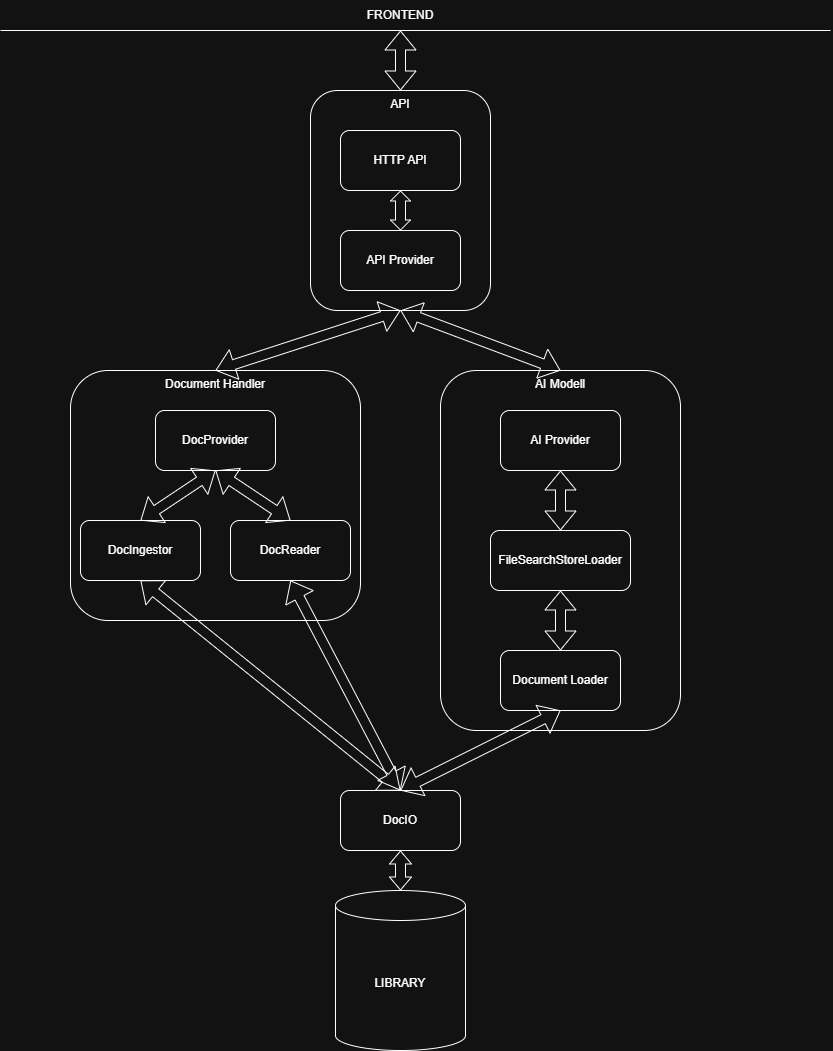

The diagram above was exported from draw.io. Its source (the exported page's mxGraphModel, read from the mxfile embedded in the PNG):
<mxGraphModel dx="913" dy="495" grid="1" gridSize="10" guides="1" tooltips="1" connect="1" arrows="1" fold="1" page="1" pageScale="1" pageWidth="827" pageHeight="1169" math="0" shadow="0">
  <root>
    <mxCell id="0" />
    <mxCell id="1" parent="0" />
    <mxCell id="vAuuFgXwA4uBrOnCRBsM-6" connectable="0" parent="1" style="group" value="" vertex="1">
      <mxGeometry height="360" width="240" x="440" y="380" as="geometry" />
    </mxCell>
    <mxCell id="qIW3Jq-9SXTFsaozOfbD-10" parent="vAuuFgXwA4uBrOnCRBsM-6" style="rounded=1;whiteSpace=wrap;html=1;roundedPerimeter=1;verticalAlign=top;" value="AI Modell" vertex="1">
      <mxGeometry height="360" width="240" as="geometry" />
    </mxCell>
    <mxCell id="qIW3Jq-9SXTFsaozOfbD-11" parent="vAuuFgXwA4uBrOnCRBsM-6" style="rounded=1;whiteSpace=wrap;html=1;roundedPerimeter=1;" value="AI Provider" vertex="1">
      <mxGeometry height="60" width="120" x="60" y="40" as="geometry" />
    </mxCell>
    <mxCell id="qIW3Jq-9SXTFsaozOfbD-12" parent="vAuuFgXwA4uBrOnCRBsM-6" style="rounded=1;whiteSpace=wrap;html=1;roundedPerimeter=1;" value="FileSearchStoreLoader" vertex="1">
      <mxGeometry height="60" width="140" x="50" y="160" as="geometry" />
    </mxCell>
    <mxCell id="qIW3Jq-9SXTFsaozOfbD-13" parent="vAuuFgXwA4uBrOnCRBsM-6" style="rounded=1;whiteSpace=wrap;html=1;roundedPerimeter=1;" value="Document Loader" vertex="1">
      <mxGeometry height="60" width="120" x="60" y="280" as="geometry" />
    </mxCell>
    <mxCell id="qIW3Jq-9SXTFsaozOfbD-14" edge="1" parent="vAuuFgXwA4uBrOnCRBsM-6" source="qIW3Jq-9SXTFsaozOfbD-12" style="shape=flexArrow;endArrow=classic;startArrow=classic;html=1;rounded=0;entryX=0.5;entryY=1;entryDx=0;entryDy=0;" target="qIW3Jq-9SXTFsaozOfbD-11" value="">
      <mxGeometry height="100" relative="1" width="100" as="geometry">
        <mxPoint x="60" y="200" as="sourcePoint" />
        <mxPoint x="160" y="100" as="targetPoint" />
      </mxGeometry>
    </mxCell>
    <mxCell id="qIW3Jq-9SXTFsaozOfbD-15" edge="1" parent="vAuuFgXwA4uBrOnCRBsM-6" source="qIW3Jq-9SXTFsaozOfbD-13" style="shape=flexArrow;endArrow=classic;startArrow=classic;html=1;rounded=0;entryX=0.5;entryY=1;entryDx=0;entryDy=0;" target="qIW3Jq-9SXTFsaozOfbD-12" value="">
      <mxGeometry height="100" relative="1" width="100" as="geometry">
        <mxPoint x="70" y="280" as="sourcePoint" />
        <mxPoint x="170" y="180" as="targetPoint" />
      </mxGeometry>
    </mxCell>
    <mxCell id="vAuuFgXwA4uBrOnCRBsM-3" connectable="0" parent="1" style="group" value="" vertex="1">
      <mxGeometry height="250" width="290" x="70" y="380" as="geometry" />
    </mxCell>
    <mxCell id="qIW3Jq-9SXTFsaozOfbD-18" parent="vAuuFgXwA4uBrOnCRBsM-3" style="rounded=1;whiteSpace=wrap;html=1;roundedPerimeter=1;verticalAlign=top;" value="Document Handler" vertex="1">
      <mxGeometry height="250" width="290" as="geometry" />
    </mxCell>
    <mxCell id="qIW3Jq-9SXTFsaozOfbD-19" parent="vAuuFgXwA4uBrOnCRBsM-3" style="rounded=1;whiteSpace=wrap;html=1;roundedPerimeter=1;" value="DocProvider" vertex="1">
      <mxGeometry height="60" width="120" x="85" y="40" as="geometry" />
    </mxCell>
    <mxCell id="qIW3Jq-9SXTFsaozOfbD-20" parent="vAuuFgXwA4uBrOnCRBsM-3" style="rounded=1;whiteSpace=wrap;html=1;roundedPerimeter=1;" value="DocIngestor" vertex="1">
      <mxGeometry height="60" width="120" x="10" y="150" as="geometry" />
    </mxCell>
    <mxCell id="qIW3Jq-9SXTFsaozOfbD-21" parent="vAuuFgXwA4uBrOnCRBsM-3" style="rounded=1;whiteSpace=wrap;html=1;roundedPerimeter=1;" value="DocReader" vertex="1">
      <mxGeometry height="60" width="120" x="160" y="150" as="geometry" />
    </mxCell>
    <mxCell id="qIW3Jq-9SXTFsaozOfbD-22" edge="1" parent="vAuuFgXwA4uBrOnCRBsM-3" source="qIW3Jq-9SXTFsaozOfbD-20" style="shape=flexArrow;endArrow=classic;startArrow=classic;html=1;rounded=0;entryX=0.5;entryY=1;entryDx=0;entryDy=0;exitX=0.5;exitY=0;exitDx=0;exitDy=0;" target="qIW3Jq-9SXTFsaozOfbD-19" value="">
      <mxGeometry height="100" relative="1" width="100" as="geometry">
        <mxPoint y="220" as="sourcePoint" />
        <mxPoint x="100" y="120" as="targetPoint" />
      </mxGeometry>
    </mxCell>
    <mxCell id="qIW3Jq-9SXTFsaozOfbD-23" edge="1" parent="vAuuFgXwA4uBrOnCRBsM-3" source="qIW3Jq-9SXTFsaozOfbD-21" style="shape=flexArrow;endArrow=classic;startArrow=classic;html=1;rounded=0;entryX=0.5;entryY=1;entryDx=0;entryDy=0;exitX=0.5;exitY=0;exitDx=0;exitDy=0;" target="qIW3Jq-9SXTFsaozOfbD-19" value="">
      <mxGeometry height="100" relative="1" width="100" as="geometry">
        <mxPoint x="160" y="210" as="sourcePoint" />
        <mxPoint x="260" y="110" as="targetPoint" />
      </mxGeometry>
    </mxCell>
    <mxCell id="qIW3Jq-9SXTFsaozOfbD-6" edge="1" parent="1" style="endArrow=none;html=1;rounded=0;" value="">
      <mxGeometry height="50" relative="1" width="50" as="geometry">
        <mxPoint y="40" as="sourcePoint" />
        <mxPoint x="830" y="40" as="targetPoint" />
      </mxGeometry>
    </mxCell>
    <mxCell id="qIW3Jq-9SXTFsaozOfbD-7" connectable="0" parent="1" style="group" value="" vertex="1">
      <mxGeometry height="220" width="180" x="310" y="100" as="geometry" />
    </mxCell>
    <mxCell id="qIW3Jq-9SXTFsaozOfbD-1" parent="qIW3Jq-9SXTFsaozOfbD-7" style="rounded=1;whiteSpace=wrap;html=1;roundedPerimeter=1;labelPosition=center;verticalLabelPosition=middle;align=center;verticalAlign=top;" value="API" vertex="1">
      <mxGeometry height="220" width="180" as="geometry" />
    </mxCell>
    <mxCell id="qIW3Jq-9SXTFsaozOfbD-2" parent="qIW3Jq-9SXTFsaozOfbD-7" style="rounded=1;whiteSpace=wrap;html=1;roundedPerimeter=1;" value="HTTP API" vertex="1">
      <mxGeometry height="60" width="120" x="30" y="40" as="geometry" />
    </mxCell>
    <mxCell id="qIW3Jq-9SXTFsaozOfbD-3" parent="qIW3Jq-9SXTFsaozOfbD-7" style="rounded=1;whiteSpace=wrap;html=1;roundedPerimeter=1;" value="API Provider" vertex="1">
      <mxGeometry height="60" width="120" x="30" y="140" as="geometry" />
    </mxCell>
    <mxCell id="qIW3Jq-9SXTFsaozOfbD-4" edge="1" parent="qIW3Jq-9SXTFsaozOfbD-7" source="qIW3Jq-9SXTFsaozOfbD-3" style="shape=flexArrow;endArrow=classic;startArrow=classic;html=1;rounded=0;entryX=0.5;entryY=1;entryDx=0;entryDy=0;exitX=0.5;exitY=0;exitDx=0;exitDy=0;endWidth=9;endSize=3;startWidth=9;startSize=3;" target="qIW3Jq-9SXTFsaozOfbD-2" value="">
      <mxGeometry height="100" relative="1" width="100" as="geometry">
        <mxPoint x="90" y="210" as="sourcePoint" />
        <mxPoint x="190" y="110" as="targetPoint" />
      </mxGeometry>
    </mxCell>
    <mxCell id="qIW3Jq-9SXTFsaozOfbD-8" parent="1" style="text;html=1;whiteSpace=wrap;strokeColor=none;fillColor=none;align=center;verticalAlign=middle;rounded=0;" value="FRONTEND" vertex="1">
      <mxGeometry height="30" width="90" x="355" y="10" as="geometry" />
    </mxCell>
    <mxCell id="qIW3Jq-9SXTFsaozOfbD-9" edge="1" parent="1" source="qIW3Jq-9SXTFsaozOfbD-1" style="shape=flexArrow;endArrow=classic;startArrow=classic;html=1;rounded=0;entryX=0.5;entryY=1;entryDx=0;entryDy=0;exitX=0.5;exitY=0;exitDx=0;exitDy=0;" target="qIW3Jq-9SXTFsaozOfbD-8" value="">
      <mxGeometry height="100" relative="1" width="100" as="geometry">
        <mxPoint x="350" y="310" as="sourcePoint" />
        <mxPoint x="450" y="210" as="targetPoint" />
      </mxGeometry>
    </mxCell>
    <mxCell id="qIW3Jq-9SXTFsaozOfbD-24" parent="1" style="rounded=1;whiteSpace=wrap;html=1;roundedPerimeter=1;" value="DocIO" vertex="1">
      <mxGeometry height="60" width="120" x="340" y="800" as="geometry" />
    </mxCell>
    <mxCell id="qIW3Jq-9SXTFsaozOfbD-25" edge="1" parent="1" source="qIW3Jq-9SXTFsaozOfbD-24" style="shape=flexArrow;endArrow=classic;startArrow=classic;html=1;rounded=0;entryX=0.5;entryY=1;entryDx=0;entryDy=0;exitX=0.5;exitY=0;exitDx=0;exitDy=0;" target="qIW3Jq-9SXTFsaozOfbD-21" value="">
      <mxGeometry height="100" relative="1" width="100" as="geometry">
        <mxPoint x="260" y="750" as="sourcePoint" />
        <mxPoint x="360" y="650" as="targetPoint" />
      </mxGeometry>
    </mxCell>
    <mxCell id="qIW3Jq-9SXTFsaozOfbD-26" edge="1" parent="1" source="qIW3Jq-9SXTFsaozOfbD-24" style="shape=flexArrow;endArrow=classic;startArrow=classic;html=1;rounded=0;exitX=0.5;exitY=0;exitDx=0;exitDy=0;entryX=0.5;entryY=1;entryDx=0;entryDy=0;" target="qIW3Jq-9SXTFsaozOfbD-20" value="">
      <mxGeometry height="100" relative="1" width="100" as="geometry">
        <mxPoint x="230" y="760" as="sourcePoint" />
        <mxPoint x="330" y="660" as="targetPoint" />
      </mxGeometry>
    </mxCell>
    <mxCell id="qIW3Jq-9SXTFsaozOfbD-27" edge="1" parent="1" source="qIW3Jq-9SXTFsaozOfbD-24" style="shape=flexArrow;endArrow=classic;startArrow=classic;html=1;rounded=0;entryX=0.5;entryY=1;entryDx=0;entryDy=0;exitX=0.5;exitY=0;exitDx=0;exitDy=0;" target="qIW3Jq-9SXTFsaozOfbD-13" value="">
      <mxGeometry height="100" relative="1" width="100" as="geometry">
        <mxPoint x="530" y="840" as="sourcePoint" />
        <mxPoint x="630" y="740" as="targetPoint" />
      </mxGeometry>
    </mxCell>
    <mxCell id="qIW3Jq-9SXTFsaozOfbD-28" parent="1" style="shape=cylinder3;whiteSpace=wrap;html=1;boundedLbl=1;backgroundOutline=1;size=15;" value="LIBRARY" vertex="1">
      <mxGeometry height="160" width="130" x="335" y="900" as="geometry" />
    </mxCell>
    <mxCell id="qIW3Jq-9SXTFsaozOfbD-29" edge="1" parent="1" source="qIW3Jq-9SXTFsaozOfbD-28" style="shape=flexArrow;endArrow=classic;startArrow=classic;html=1;rounded=0;entryX=0.5;entryY=1;entryDx=0;entryDy=0;startWidth=11;startSize=4;endWidth=11;endSize=4;" target="qIW3Jq-9SXTFsaozOfbD-24" value="">
      <mxGeometry height="100" relative="1" width="100" as="geometry">
        <mxPoint x="370" y="1010" as="sourcePoint" />
        <mxPoint x="470" y="910" as="targetPoint" />
      </mxGeometry>
    </mxCell>
    <mxCell id="vAuuFgXwA4uBrOnCRBsM-1" edge="1" parent="1" source="qIW3Jq-9SXTFsaozOfbD-18" style="shape=flexArrow;endArrow=classic;startArrow=classic;html=1;rounded=0;entryX=0.5;entryY=1;entryDx=0;entryDy=0;exitX=0.5;exitY=0;exitDx=0;exitDy=0;" target="qIW3Jq-9SXTFsaozOfbD-1" value="">
      <mxGeometry height="100" relative="1" width="100" as="geometry">
        <mxPoint x="130" y="510" as="sourcePoint" />
        <mxPoint x="230" y="410" as="targetPoint" />
      </mxGeometry>
    </mxCell>
    <mxCell id="vAuuFgXwA4uBrOnCRBsM-2" edge="1" parent="1" source="qIW3Jq-9SXTFsaozOfbD-10" style="shape=flexArrow;endArrow=classic;startArrow=classic;html=1;rounded=0;entryX=0.5;entryY=1;entryDx=0;entryDy=0;exitX=0.5;exitY=0;exitDx=0;exitDy=0;" target="qIW3Jq-9SXTFsaozOfbD-1" value="">
      <mxGeometry height="100" relative="1" width="100" as="geometry">
        <mxPoint x="390" y="460" as="sourcePoint" />
        <mxPoint x="490" y="360" as="targetPoint" />
      </mxGeometry>
    </mxCell>
  </root>
</mxGraphModel>